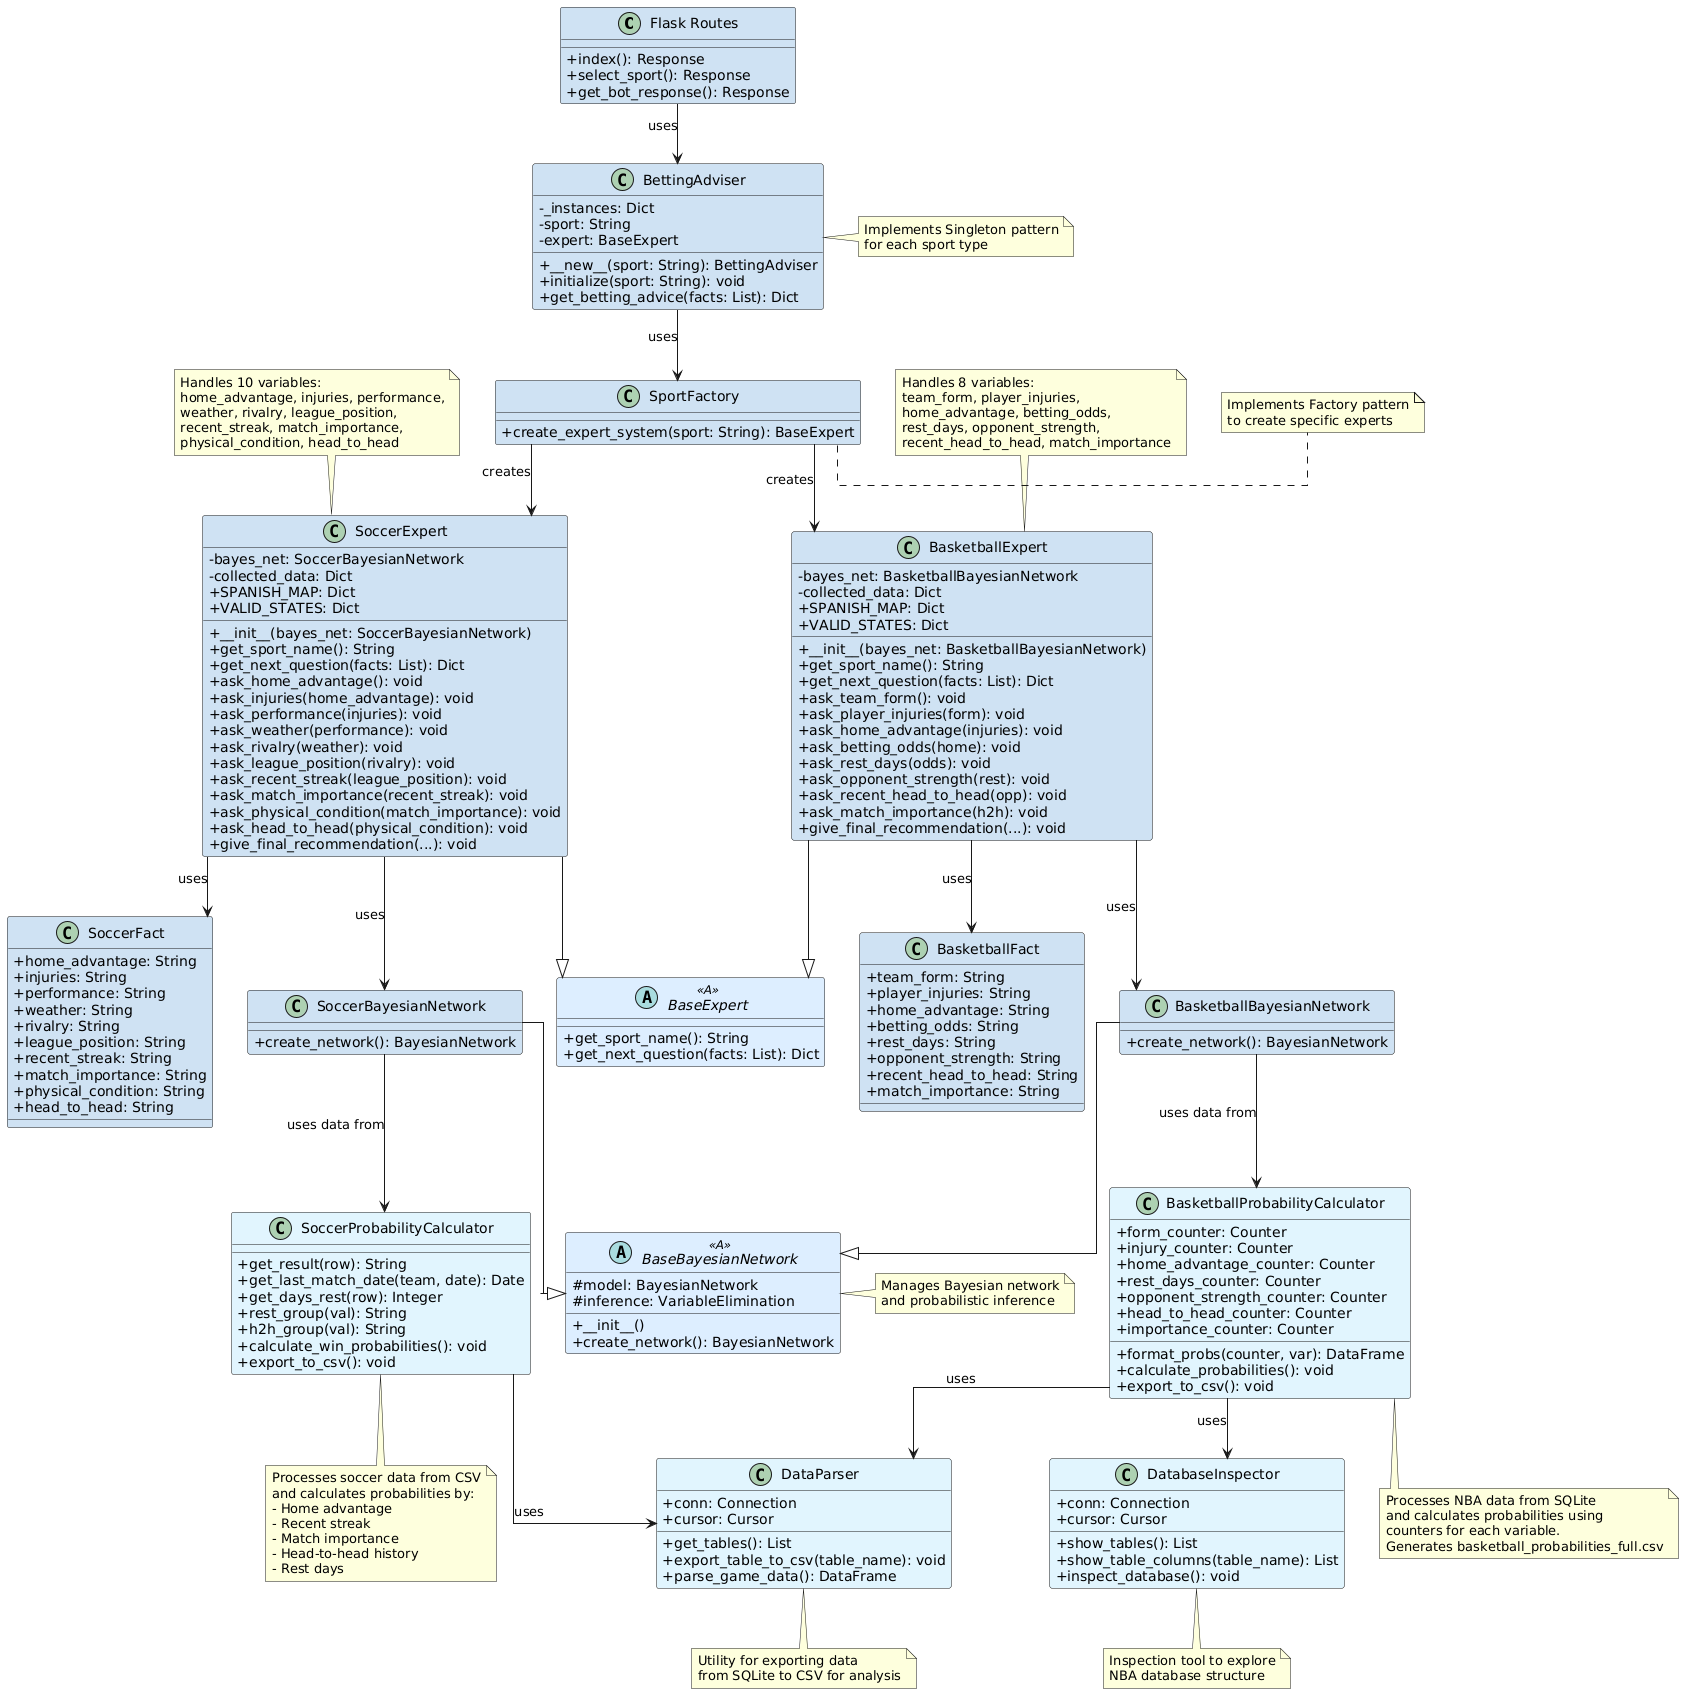

The diagram above was rendered by PlantUML. Its source (embedded in the PNG):
@startuml
skinparam classAttributeIconSize 0
skinparam shadowing false
skinparam linetype ortho

' Style for controllers (C), abstracts (A)
' Legend:
'   - C = Concrete class
'   - A = Abstract class

' Colors and styles
' Concrete class
class "Flask Routes" as FlaskRoutes  #cfe2f3
class BettingAdviser  #cfe2f3
class SportFactory  #cfe2f3
class BasketballExpert  #cfe2f3
class BasketballBayesianNetwork  #cfe2f3
class BasketballFact  #cfe2f3
class SoccerExpert  #cfe2f3
class SoccerBayesianNetwork  #cfe2f3
class SoccerFact  #cfe2f3

' Utility classes
class SoccerProbabilityCalculator #e1f5fe
class BasketballProbabilityCalculator #e1f5fe
class DataParser #e1f5fe
class DatabaseInspector #e1f5fe

' Abstract classes
abstract class BaseExpert <<A>> #ddeeff
abstract class BaseBayesianNetwork <<A>> #ddeeff

' FlaskRoutes
FlaskRoutes : +index(): Response
FlaskRoutes : +select_sport(): Response
FlaskRoutes : +get_bot_response(): Response

' BettingAdviser
BettingAdviser : -_instances: Dict
BettingAdviser : -sport: String
BettingAdviser : -expert: BaseExpert
BettingAdviser : +__new__(sport: String): BettingAdviser
BettingAdviser : +initialize(sport: String): void
BettingAdviser : +get_betting_advice(facts: List): Dict

note right of BettingAdviser
Implements Singleton pattern
for each sport type
end note

' SportFactory
SportFactory : +create_expert_system(sport: String): BaseExpert

note right of SportFactory
Implements Factory pattern
to create specific experts
end note

' BaseExpert
BaseExpert : +get_sport_name(): String
BaseExpert : +get_next_question(facts: List): Dict

' BasketballExpert
BasketballExpert : -bayes_net: BasketballBayesianNetwork
BasketballExpert : -collected_data: Dict
BasketballExpert : +SPANISH_MAP: Dict
BasketballExpert : +VALID_STATES: Dict
BasketballExpert : +__init__(bayes_net: BasketballBayesianNetwork)
BasketballExpert : +get_sport_name(): String
BasketballExpert : +get_next_question(facts: List): Dict
BasketballExpert : +ask_team_form(): void
BasketballExpert : +ask_player_injuries(form): void
BasketballExpert : +ask_home_advantage(injuries): void
BasketballExpert : +ask_betting_odds(home): void
BasketballExpert : +ask_rest_days(odds): void
BasketballExpert : +ask_opponent_strength(rest): void
BasketballExpert : +ask_recent_head_to_head(opp): void
BasketballExpert : +ask_match_importance(h2h): void
BasketballExpert : +give_final_recommendation(...): void

' BasketballFact
BasketballFact : +team_form: String
BasketballFact : +player_injuries: String
BasketballFact : +home_advantage: String
BasketballFact : +betting_odds: String
BasketballFact : +rest_days: String
BasketballFact : +opponent_strength: String
BasketballFact : +recent_head_to_head: String
BasketballFact : +match_importance: String

' BasketballBayesianNetwork
BasketballBayesianNetwork : +create_network(): BayesianNetwork

' BaseBayesianNetwork
BaseBayesianNetwork : #model: BayesianNetwork
BaseBayesianNetwork : #inference: VariableElimination
BaseBayesianNetwork : +__init__()
BaseBayesianNetwork : +create_network(): BayesianNetwork

note right of BaseBayesianNetwork
Manages Bayesian network
and probabilistic inference
end note

' SoccerExpert
SoccerExpert : -bayes_net: SoccerBayesianNetwork
SoccerExpert : -collected_data: Dict
SoccerExpert : +SPANISH_MAP: Dict
SoccerExpert : +VALID_STATES: Dict
SoccerExpert : +__init__(bayes_net: SoccerBayesianNetwork)
SoccerExpert : +get_sport_name(): String
SoccerExpert : +get_next_question(facts: List): Dict
SoccerExpert : +ask_home_advantage(): void
SoccerExpert : +ask_injuries(home_advantage): void
SoccerExpert : +ask_performance(injuries): void
SoccerExpert : +ask_weather(performance): void
SoccerExpert : +ask_rivalry(weather): void
SoccerExpert : +ask_league_position(rivalry): void
SoccerExpert : +ask_recent_streak(league_position): void
SoccerExpert : +ask_match_importance(recent_streak): void
SoccerExpert : +ask_physical_condition(match_importance): void
SoccerExpert : +ask_head_to_head(physical_condition): void
SoccerExpert : +give_final_recommendation(...): void

' SoccerFact
SoccerFact : +home_advantage: String
SoccerFact : +injuries: String
SoccerFact : +performance: String
SoccerFact : +weather: String
SoccerFact : +rivalry: String
SoccerFact : +league_position: String
SoccerFact : +recent_streak: String
SoccerFact : +match_importance: String
SoccerFact : +physical_condition: String
SoccerFact : +head_to_head: String

' SoccerBayesianNetwork
SoccerBayesianNetwork : +create_network(): BayesianNetwork

' SoccerProbabilityCalculator
SoccerProbabilityCalculator : +get_result(row): String
SoccerProbabilityCalculator : +get_last_match_date(team, date): Date
SoccerProbabilityCalculator : +get_days_rest(row): Integer
SoccerProbabilityCalculator : +rest_group(val): String
SoccerProbabilityCalculator : +h2h_group(val): String
SoccerProbabilityCalculator : +calculate_win_probabilities(): void
SoccerProbabilityCalculator : +export_to_csv(): void

' BasketballProbabilityCalculator
BasketballProbabilityCalculator : +form_counter: Counter
BasketballProbabilityCalculator : +injury_counter: Counter
BasketballProbabilityCalculator : +home_advantage_counter: Counter
BasketballProbabilityCalculator : +rest_days_counter: Counter
BasketballProbabilityCalculator : +opponent_strength_counter: Counter
BasketballProbabilityCalculator : +head_to_head_counter: Counter
BasketballProbabilityCalculator : +importance_counter: Counter
BasketballProbabilityCalculator : +format_probs(counter, var): DataFrame
BasketballProbabilityCalculator : +calculate_probabilities(): void
BasketballProbabilityCalculator : +export_to_csv(): void

' DataParser
DataParser : +conn: Connection
DataParser : +cursor: Cursor
DataParser : +get_tables(): List
DataParser : +export_table_to_csv(table_name): void
DataParser : +parse_game_data(): DataFrame

' DatabaseInspector
DatabaseInspector : +conn: Connection
DatabaseInspector : +cursor: Cursor
DatabaseInspector : +show_tables(): List
DatabaseInspector : +show_table_columns(table_name): List
DatabaseInspector : +inspect_database(): void

' Main relationships
FlaskRoutes --> BettingAdviser : uses
BettingAdviser --> SportFactory : uses
SportFactory --> BasketballExpert : creates
SportFactory --> SoccerExpert : creates

BasketballExpert --|> BaseExpert
SoccerExpert --|> BaseExpert

BasketballExpert --> BasketballBayesianNetwork : uses
BasketballExpert --> BasketballFact : uses
BasketballBayesianNetwork --|> BaseBayesianNetwork

SoccerExpert --> SoccerBayesianNetwork : uses
SoccerExpert --> SoccerFact : uses
SoccerBayesianNetwork --|> BaseBayesianNetwork

' Utility relationships
SoccerBayesianNetwork --> SoccerProbabilityCalculator : uses data from
BasketballBayesianNetwork --> BasketballProbabilityCalculator : uses data from

BasketballProbabilityCalculator --> DatabaseInspector : uses
BasketballProbabilityCalculator --> DataParser : uses
SoccerProbabilityCalculator --> DataParser : uses

' Additional notes
note top of BasketballExpert
Handles 8 variables:
team_form, player_injuries,
home_advantage, betting_odds,
rest_days, opponent_strength,
recent_head_to_head, match_importance
end note

note top of SoccerExpert
Handles 10 variables:
home_advantage, injuries, performance,
weather, rivalry, league_position,
recent_streak, match_importance,
physical_condition, head_to_head
end note

note bottom of SoccerProbabilityCalculator
Processes soccer data from CSV
and calculates probabilities by:
- Home advantage
- Recent streak
- Match importance
- Head-to-head history  
- Rest days
end note

note bottom of BasketballProbabilityCalculator
Processes NBA data from SQLite
and calculates probabilities using
counters for each variable.
Generates basketball_probabilities_full.csv
end note

note bottom of DataParser
Utility for exporting data
from SQLite to CSV for analysis
end note

note bottom of DatabaseInspector
Inspection tool to explore
NBA database structure
end note
@enduml